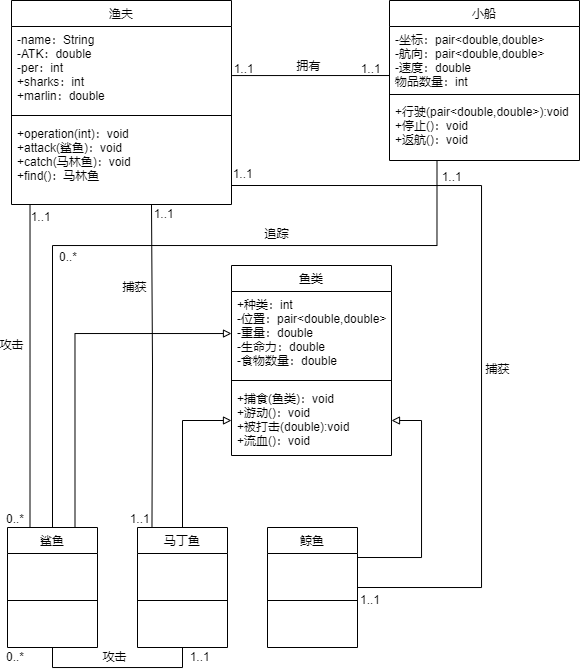

The diagram above was exported from draw.io. Its source (the exported page's mxGraphModel, read from the mxfile embedded in the PNG):
<mxGraphModel dx="757" dy="681" grid="1" gridSize="10" guides="1" tooltips="1" connect="1" arrows="1" fold="1" page="1" pageScale="1" pageWidth="827" pageHeight="1169" math="0" shadow="0">
  <root>
    <mxCell id="WIyWlLk6GJQsqaUBKTNV-0" />
    <mxCell id="WIyWlLk6GJQsqaUBKTNV-1" parent="WIyWlLk6GJQsqaUBKTNV-0" />
    <mxCell id="zkfFHV4jXpPFQw0GAbJ--0" value="渔夫" style="swimlane;fontStyle=0;align=center;verticalAlign=top;childLayout=stackLayout;horizontal=1;startSize=26;horizontalStack=0;resizeParent=1;resizeLast=0;collapsible=1;marginBottom=0;rounded=0;shadow=0;strokeWidth=1;" parent="WIyWlLk6GJQsqaUBKTNV-1" vertex="1">
      <mxGeometry x="130" y="95" width="220" height="204" as="geometry">
        <mxRectangle x="220" y="120" width="160" height="26" as="alternateBounds" />
      </mxGeometry>
    </mxCell>
    <mxCell id="zkfFHV4jXpPFQw0GAbJ--1" value="-name：String&#10;-ATK：double&#10;-per：int&#10;+sharks：int&#10;+marlin：double" style="text;align=left;verticalAlign=top;spacingLeft=4;spacingRight=4;overflow=hidden;rotatable=0;points=[[0,0.5],[1,0.5]];portConstraint=eastwest;" parent="zkfFHV4jXpPFQw0GAbJ--0" vertex="1">
      <mxGeometry y="26" width="220" height="84" as="geometry" />
    </mxCell>
    <mxCell id="zkfFHV4jXpPFQw0GAbJ--4" value="" style="line;html=1;strokeWidth=1;align=left;verticalAlign=middle;spacingTop=-1;spacingLeft=3;spacingRight=3;rotatable=0;labelPosition=right;points=[];portConstraint=eastwest;" parent="zkfFHV4jXpPFQw0GAbJ--0" vertex="1">
      <mxGeometry y="110" width="220" height="10" as="geometry" />
    </mxCell>
    <mxCell id="X20gtcUfwNCiRxj-0ldQ-1" value="+operation(int)：void&#10;+attack(鲨鱼)：void&#10;+catch(马林鱼)：void&#10;+find()：马林鱼" style="text;align=left;verticalAlign=top;spacingLeft=4;spacingRight=4;overflow=hidden;rotatable=0;points=[[0,0.5],[1,0.5]];portConstraint=eastwest;" vertex="1" parent="zkfFHV4jXpPFQw0GAbJ--0">
      <mxGeometry y="120" width="220" height="84" as="geometry" />
    </mxCell>
    <mxCell id="X20gtcUfwNCiRxj-0ldQ-14" style="edgeStyle=orthogonalEdgeStyle;rounded=0;orthogonalLoop=1;jettySize=auto;html=1;exitX=0.5;exitY=1;exitDx=0;exitDy=0;entryX=0.5;entryY=1;entryDx=0;entryDy=0;endArrow=none;endFill=0;" edge="1" parent="WIyWlLk6GJQsqaUBKTNV-1" source="zkfFHV4jXpPFQw0GAbJ--13" target="X20gtcUfwNCiRxj-0ldQ-11">
      <mxGeometry relative="1" as="geometry" />
    </mxCell>
    <mxCell id="X20gtcUfwNCiRxj-0ldQ-21" style="edgeStyle=orthogonalEdgeStyle;rounded=0;orthogonalLoop=1;jettySize=auto;html=1;exitX=0.25;exitY=0;exitDx=0;exitDy=0;endArrow=none;endFill=0;" edge="1" parent="WIyWlLk6GJQsqaUBKTNV-1" source="zkfFHV4jXpPFQw0GAbJ--13">
      <mxGeometry relative="1" as="geometry">
        <mxPoint x="148.51724137931035" y="300.0000000000001" as="targetPoint" />
      </mxGeometry>
    </mxCell>
    <mxCell id="X20gtcUfwNCiRxj-0ldQ-28" style="edgeStyle=orthogonalEdgeStyle;rounded=0;orthogonalLoop=1;jettySize=auto;html=1;exitX=0.5;exitY=0;exitDx=0;exitDy=0;entryX=0.25;entryY=1;entryDx=0;entryDy=0;endArrow=none;endFill=0;" edge="1" parent="WIyWlLk6GJQsqaUBKTNV-1" source="zkfFHV4jXpPFQw0GAbJ--13" target="zkfFHV4jXpPFQw0GAbJ--17">
      <mxGeometry relative="1" as="geometry">
        <Array as="points">
          <mxPoint x="171" y="340" />
          <mxPoint x="555" y="340" />
        </Array>
      </mxGeometry>
    </mxCell>
    <mxCell id="X20gtcUfwNCiRxj-0ldQ-36" style="edgeStyle=orthogonalEdgeStyle;rounded=0;orthogonalLoop=1;jettySize=auto;html=1;exitX=0.75;exitY=0;exitDx=0;exitDy=0;endArrow=block;endFill=0;" edge="1" parent="WIyWlLk6GJQsqaUBKTNV-1" source="zkfFHV4jXpPFQw0GAbJ--13" target="X20gtcUfwNCiRxj-0ldQ-3">
      <mxGeometry relative="1" as="geometry" />
    </mxCell>
    <mxCell id="zkfFHV4jXpPFQw0GAbJ--13" value="鲨鱼" style="swimlane;fontStyle=0;align=center;verticalAlign=top;childLayout=stackLayout;horizontal=1;startSize=26;horizontalStack=0;resizeParent=1;resizeLast=0;collapsible=1;marginBottom=0;rounded=0;shadow=0;strokeWidth=1;" parent="WIyWlLk6GJQsqaUBKTNV-1" vertex="1">
      <mxGeometry x="126" y="622" width="90" height="120" as="geometry">
        <mxRectangle x="340" y="380" width="170" height="26" as="alternateBounds" />
      </mxGeometry>
    </mxCell>
    <mxCell id="X20gtcUfwNCiRxj-0ldQ-7" value="" style="line;html=1;strokeWidth=1;align=left;verticalAlign=middle;spacingTop=-1;spacingLeft=3;spacingRight=3;rotatable=0;labelPosition=right;points=[];portConstraint=eastwest;" vertex="1" parent="zkfFHV4jXpPFQw0GAbJ--13">
      <mxGeometry y="26" width="90" height="94" as="geometry" />
    </mxCell>
    <mxCell id="zkfFHV4jXpPFQw0GAbJ--17" value="小船" style="swimlane;fontStyle=0;align=center;verticalAlign=top;childLayout=stackLayout;horizontal=1;startSize=26;horizontalStack=0;resizeParent=1;resizeLast=0;collapsible=1;marginBottom=0;rounded=0;shadow=0;strokeWidth=1;" parent="WIyWlLk6GJQsqaUBKTNV-1" vertex="1">
      <mxGeometry x="508" y="95" width="190" height="160" as="geometry">
        <mxRectangle x="550" y="140" width="160" height="26" as="alternateBounds" />
      </mxGeometry>
    </mxCell>
    <mxCell id="zkfFHV4jXpPFQw0GAbJ--18" value="-坐标：pair&lt;double,double&gt;&#10;-航向：pair&lt;double,double&gt;&#10;-速度：double&#10;物品数量：int" style="text;align=left;verticalAlign=top;spacingLeft=4;spacingRight=4;overflow=hidden;rotatable=0;points=[[0,0.5],[1,0.5]];portConstraint=eastwest;" parent="zkfFHV4jXpPFQw0GAbJ--17" vertex="1">
      <mxGeometry y="26" width="190" height="64" as="geometry" />
    </mxCell>
    <mxCell id="zkfFHV4jXpPFQw0GAbJ--23" value="" style="line;html=1;strokeWidth=1;align=left;verticalAlign=middle;spacingTop=-1;spacingLeft=3;spacingRight=3;rotatable=0;labelPosition=right;points=[];portConstraint=eastwest;" parent="zkfFHV4jXpPFQw0GAbJ--17" vertex="1">
      <mxGeometry y="90" width="190" height="8" as="geometry" />
    </mxCell>
    <mxCell id="zkfFHV4jXpPFQw0GAbJ--24" value="+行驶(pair&lt;double,double&gt;):void&#10;+停止()：void&#10;+返航()：void" style="text;align=left;verticalAlign=top;spacingLeft=4;spacingRight=4;overflow=hidden;rotatable=0;points=[[0,0.5],[1,0.5]];portConstraint=eastwest;" parent="zkfFHV4jXpPFQw0GAbJ--17" vertex="1">
      <mxGeometry y="98" width="190" height="52" as="geometry" />
    </mxCell>
    <mxCell id="zkfFHV4jXpPFQw0GAbJ--26" value="" style="endArrow=none;shadow=0;strokeWidth=1;rounded=0;curved=0;endFill=0;edgeStyle=elbowEdgeStyle;elbow=vertical;exitX=1.003;exitY=0.584;exitDx=0;exitDy=0;exitPerimeter=0;" parent="WIyWlLk6GJQsqaUBKTNV-1" source="zkfFHV4jXpPFQw0GAbJ--1" edge="1">
      <mxGeometry x="0.5" y="41" relative="1" as="geometry">
        <mxPoint x="380" y="170.27586206896558" as="sourcePoint" />
        <mxPoint x="508" y="170.27586206896558" as="targetPoint" />
        <mxPoint x="-40" y="32" as="offset" />
      </mxGeometry>
    </mxCell>
    <mxCell id="zkfFHV4jXpPFQw0GAbJ--27" value="1..1" style="resizable=0;align=left;verticalAlign=bottom;labelBackgroundColor=none;fontSize=12;" parent="zkfFHV4jXpPFQw0GAbJ--26" connectable="0" vertex="1">
      <mxGeometry x="-1" relative="1" as="geometry">
        <mxPoint y="2" as="offset" />
      </mxGeometry>
    </mxCell>
    <mxCell id="zkfFHV4jXpPFQw0GAbJ--28" value="1..1" style="resizable=0;align=right;verticalAlign=bottom;labelBackgroundColor=none;fontSize=12;" parent="zkfFHV4jXpPFQw0GAbJ--26" connectable="0" vertex="1">
      <mxGeometry x="1" relative="1" as="geometry">
        <mxPoint x="-7" y="2" as="offset" />
      </mxGeometry>
    </mxCell>
    <mxCell id="zkfFHV4jXpPFQw0GAbJ--29" value="拥有" style="text;html=1;resizable=0;points=[];;align=center;verticalAlign=middle;labelBackgroundColor=none;rounded=0;shadow=0;strokeWidth=1;fontSize=12;" parent="zkfFHV4jXpPFQw0GAbJ--26" vertex="1" connectable="0">
      <mxGeometry x="0.5" y="49" relative="1" as="geometry">
        <mxPoint x="-42" y="40" as="offset" />
      </mxGeometry>
    </mxCell>
    <mxCell id="X20gtcUfwNCiRxj-0ldQ-2" value="鱼类" style="swimlane;fontStyle=0;align=center;verticalAlign=top;childLayout=stackLayout;horizontal=1;startSize=26;horizontalStack=0;resizeParent=1;resizeLast=0;collapsible=1;marginBottom=0;rounded=0;shadow=0;strokeWidth=1;" vertex="1" parent="WIyWlLk6GJQsqaUBKTNV-1">
      <mxGeometry x="350" y="360" width="160" height="190" as="geometry">
        <mxRectangle x="220" y="120" width="160" height="26" as="alternateBounds" />
      </mxGeometry>
    </mxCell>
    <mxCell id="X20gtcUfwNCiRxj-0ldQ-3" value="+种类：int&#10;-位置：pair&lt;double,double&gt;&#10;-重量：double&#10;-生命力：double&#10;-食物数量：double" style="text;align=left;verticalAlign=top;spacingLeft=4;spacingRight=4;overflow=hidden;rotatable=0;points=[[0,0.5],[1,0.5]];portConstraint=eastwest;" vertex="1" parent="X20gtcUfwNCiRxj-0ldQ-2">
      <mxGeometry y="26" width="160" height="84" as="geometry" />
    </mxCell>
    <mxCell id="X20gtcUfwNCiRxj-0ldQ-4" value="" style="line;html=1;strokeWidth=1;align=left;verticalAlign=middle;spacingTop=-1;spacingLeft=3;spacingRight=3;rotatable=0;labelPosition=right;points=[];portConstraint=eastwest;" vertex="1" parent="X20gtcUfwNCiRxj-0ldQ-2">
      <mxGeometry y="110" width="160" height="10" as="geometry" />
    </mxCell>
    <mxCell id="X20gtcUfwNCiRxj-0ldQ-5" value="+捕食(鱼类)：void&#10;+游动()：void&#10;+被打击(double):void&#10;+流血()：void" style="text;align=left;verticalAlign=top;spacingLeft=4;spacingRight=4;overflow=hidden;rotatable=0;points=[[0,0.5],[1,0.5]];portConstraint=eastwest;" vertex="1" parent="X20gtcUfwNCiRxj-0ldQ-2">
      <mxGeometry y="120" width="160" height="70" as="geometry" />
    </mxCell>
    <mxCell id="X20gtcUfwNCiRxj-0ldQ-31" style="edgeStyle=orthogonalEdgeStyle;rounded=0;orthogonalLoop=1;jettySize=auto;html=1;exitX=1;exitY=0.25;exitDx=0;exitDy=0;entryX=1;entryY=0.5;entryDx=0;entryDy=0;endArrow=block;endFill=0;" edge="1" parent="WIyWlLk6GJQsqaUBKTNV-1" source="X20gtcUfwNCiRxj-0ldQ-8" target="X20gtcUfwNCiRxj-0ldQ-5">
      <mxGeometry relative="1" as="geometry">
        <Array as="points">
          <mxPoint x="540" y="652" />
          <mxPoint x="540" y="515" />
        </Array>
      </mxGeometry>
    </mxCell>
    <mxCell id="X20gtcUfwNCiRxj-0ldQ-8" value="鲸鱼" style="swimlane;fontStyle=0;align=center;verticalAlign=top;childLayout=stackLayout;horizontal=1;startSize=26;horizontalStack=0;resizeParent=1;resizeLast=0;collapsible=1;marginBottom=0;rounded=0;shadow=0;strokeWidth=1;" vertex="1" parent="WIyWlLk6GJQsqaUBKTNV-1">
      <mxGeometry x="386" y="622" width="90" height="120" as="geometry">
        <mxRectangle x="340" y="380" width="170" height="26" as="alternateBounds" />
      </mxGeometry>
    </mxCell>
    <mxCell id="X20gtcUfwNCiRxj-0ldQ-10" value="" style="line;html=1;strokeWidth=1;align=left;verticalAlign=middle;spacingTop=-1;spacingLeft=3;spacingRight=3;rotatable=0;labelPosition=right;points=[];portConstraint=eastwest;" vertex="1" parent="X20gtcUfwNCiRxj-0ldQ-8">
      <mxGeometry y="26" width="90" height="94" as="geometry" />
    </mxCell>
    <mxCell id="X20gtcUfwNCiRxj-0ldQ-35" style="edgeStyle=orthogonalEdgeStyle;rounded=0;orthogonalLoop=1;jettySize=auto;html=1;exitX=0.5;exitY=0;exitDx=0;exitDy=0;entryX=0;entryY=0.5;entryDx=0;entryDy=0;endArrow=block;endFill=0;" edge="1" parent="WIyWlLk6GJQsqaUBKTNV-1" source="X20gtcUfwNCiRxj-0ldQ-11" target="X20gtcUfwNCiRxj-0ldQ-5">
      <mxGeometry relative="1" as="geometry" />
    </mxCell>
    <mxCell id="X20gtcUfwNCiRxj-0ldQ-11" value="马丁鱼" style="swimlane;fontStyle=0;align=center;verticalAlign=top;childLayout=stackLayout;horizontal=1;startSize=26;horizontalStack=0;resizeParent=1;resizeLast=0;collapsible=1;marginBottom=0;rounded=0;shadow=0;strokeWidth=1;" vertex="1" parent="WIyWlLk6GJQsqaUBKTNV-1">
      <mxGeometry x="256" y="622" width="90" height="120" as="geometry">
        <mxRectangle x="340" y="380" width="170" height="26" as="alternateBounds" />
      </mxGeometry>
    </mxCell>
    <mxCell id="X20gtcUfwNCiRxj-0ldQ-13" value="" style="line;html=1;strokeWidth=1;align=left;verticalAlign=middle;spacingTop=-1;spacingLeft=3;spacingRight=3;rotatable=0;labelPosition=right;points=[];portConstraint=eastwest;" vertex="1" parent="X20gtcUfwNCiRxj-0ldQ-11">
      <mxGeometry y="26" width="90" height="94" as="geometry" />
    </mxCell>
    <mxCell id="X20gtcUfwNCiRxj-0ldQ-15" value="0..*" style="resizable=0;align=left;verticalAlign=bottom;labelBackgroundColor=none;fontSize=12;" connectable="0" vertex="1" parent="WIyWlLk6GJQsqaUBKTNV-1">
      <mxGeometry x="122.99862068965513" y="622.0044827586208" as="geometry" />
    </mxCell>
    <mxCell id="X20gtcUfwNCiRxj-0ldQ-17" value="攻击" style="text;html=1;resizable=0;points=[];;align=center;verticalAlign=middle;labelBackgroundColor=none;rounded=0;shadow=0;strokeWidth=1;fontSize=12;" vertex="1" connectable="0" parent="WIyWlLk6GJQsqaUBKTNV-1">
      <mxGeometry x="233.00034482758605" y="752.0044827586207" as="geometry" />
    </mxCell>
    <mxCell id="X20gtcUfwNCiRxj-0ldQ-18" value="0..*" style="resizable=0;align=left;verticalAlign=bottom;labelBackgroundColor=none;fontSize=12;" connectable="0" vertex="1" parent="WIyWlLk6GJQsqaUBKTNV-1">
      <mxGeometry x="122.99862068965513" y="760.0044827586208" as="geometry" />
    </mxCell>
    <mxCell id="X20gtcUfwNCiRxj-0ldQ-19" value="1..1" style="resizable=0;align=right;verticalAlign=bottom;labelBackgroundColor=none;fontSize=12;" connectable="0" vertex="1" parent="WIyWlLk6GJQsqaUBKTNV-1">
      <mxGeometry x="330" y="760.0089655172413" as="geometry" />
    </mxCell>
    <mxCell id="X20gtcUfwNCiRxj-0ldQ-22" value="攻击" style="text;html=1;resizable=0;points=[];;align=center;verticalAlign=middle;labelBackgroundColor=none;rounded=0;shadow=0;strokeWidth=1;fontSize=12;" vertex="1" connectable="0" parent="WIyWlLk6GJQsqaUBKTNV-1">
      <mxGeometry x="130" y="440" as="geometry" />
    </mxCell>
    <mxCell id="X20gtcUfwNCiRxj-0ldQ-23" value="1..1" style="resizable=0;align=right;verticalAlign=bottom;labelBackgroundColor=none;fontSize=12;" connectable="0" vertex="1" parent="WIyWlLk6GJQsqaUBKTNV-1">
      <mxGeometry x="170.99965517241395" y="320.0044827586206" as="geometry" />
    </mxCell>
    <mxCell id="X20gtcUfwNCiRxj-0ldQ-24" style="edgeStyle=orthogonalEdgeStyle;rounded=0;orthogonalLoop=1;jettySize=auto;html=1;exitX=0.25;exitY=0;exitDx=0;exitDy=0;endArrow=none;endFill=0;" edge="1" parent="WIyWlLk6GJQsqaUBKTNV-1">
      <mxGeometry relative="1" as="geometry">
        <mxPoint x="269.99724137931037" y="299.0000000000001" as="targetPoint" />
        <mxPoint x="270.48" y="621" as="sourcePoint" />
      </mxGeometry>
    </mxCell>
    <mxCell id="X20gtcUfwNCiRxj-0ldQ-25" value="1..1" style="resizable=0;align=right;verticalAlign=bottom;labelBackgroundColor=none;fontSize=12;" connectable="0" vertex="1" parent="WIyWlLk6GJQsqaUBKTNV-1">
      <mxGeometry x="269.99965517241395" y="622.0044827586206" as="geometry" />
    </mxCell>
    <mxCell id="X20gtcUfwNCiRxj-0ldQ-26" value="1..1" style="resizable=0;align=right;verticalAlign=bottom;labelBackgroundColor=none;fontSize=12;" connectable="0" vertex="1" parent="WIyWlLk6GJQsqaUBKTNV-1">
      <mxGeometry x="293.99965517241395" y="317.0044827586206" as="geometry" />
    </mxCell>
    <mxCell id="X20gtcUfwNCiRxj-0ldQ-27" value="捕获" style="text;html=1;resizable=0;points=[];;align=center;verticalAlign=middle;labelBackgroundColor=none;rounded=0;shadow=0;strokeWidth=1;fontSize=12;" vertex="1" connectable="0" parent="WIyWlLk6GJQsqaUBKTNV-1">
      <mxGeometry x="147" y="388" as="geometry">
        <mxPoint x="106" y="-6" as="offset" />
      </mxGeometry>
    </mxCell>
    <mxCell id="X20gtcUfwNCiRxj-0ldQ-29" value="追踪" style="text;html=1;resizable=0;points=[];;align=center;verticalAlign=middle;labelBackgroundColor=none;rounded=0;shadow=0;strokeWidth=1;fontSize=12;" vertex="1" connectable="0" parent="WIyWlLk6GJQsqaUBKTNV-1">
      <mxGeometry x="140" y="450" as="geometry">
        <mxPoint x="255" y="-121" as="offset" />
      </mxGeometry>
    </mxCell>
    <mxCell id="X20gtcUfwNCiRxj-0ldQ-30" value="1..1" style="resizable=0;align=right;verticalAlign=bottom;labelBackgroundColor=none;fontSize=12;" connectable="0" vertex="1" parent="WIyWlLk6GJQsqaUBKTNV-1">
      <mxGeometry x="581.9996551724139" y="280.0044827586206" as="geometry" />
    </mxCell>
    <mxCell id="X20gtcUfwNCiRxj-0ldQ-32" style="edgeStyle=orthogonalEdgeStyle;rounded=0;orthogonalLoop=1;jettySize=auto;html=1;exitX=1;exitY=0.5;exitDx=0;exitDy=0;endArrow=none;endFill=0;" edge="1" parent="WIyWlLk6GJQsqaUBKTNV-1" source="X20gtcUfwNCiRxj-0ldQ-8">
      <mxGeometry relative="1" as="geometry">
        <mxPoint x="350" y="280" as="targetPoint" />
        <Array as="points">
          <mxPoint x="600" y="682" />
          <mxPoint x="600" y="280" />
        </Array>
      </mxGeometry>
    </mxCell>
    <mxCell id="X20gtcUfwNCiRxj-0ldQ-33" value="捕获" style="text;html=1;resizable=0;points=[];;align=center;verticalAlign=middle;labelBackgroundColor=none;rounded=0;shadow=0;strokeWidth=1;fontSize=12;" vertex="1" connectable="0" parent="WIyWlLk6GJQsqaUBKTNV-1">
      <mxGeometry x="510" y="470" as="geometry">
        <mxPoint x="106" y="-6" as="offset" />
      </mxGeometry>
    </mxCell>
    <mxCell id="X20gtcUfwNCiRxj-0ldQ-37" value="0..*" style="resizable=0;align=left;verticalAlign=bottom;labelBackgroundColor=none;fontSize=12;" connectable="0" vertex="1" parent="WIyWlLk6GJQsqaUBKTNV-1">
      <mxGeometry x="175.99862068965513" y="360.00448275862084" as="geometry" />
    </mxCell>
    <mxCell id="X20gtcUfwNCiRxj-0ldQ-38" value="1..1" style="resizable=0;align=left;verticalAlign=bottom;labelBackgroundColor=none;fontSize=12;" connectable="0" vertex="1" parent="WIyWlLk6GJQsqaUBKTNV-1">
      <mxGeometry x="349.63848275862074" y="277.0344827586208" as="geometry" />
    </mxCell>
    <mxCell id="X20gtcUfwNCiRxj-0ldQ-39" value="1..1" style="resizable=0;align=left;verticalAlign=bottom;labelBackgroundColor=none;fontSize=12;" connectable="0" vertex="1" parent="WIyWlLk6GJQsqaUBKTNV-1">
      <mxGeometry x="477" y="703" as="geometry" />
    </mxCell>
  </root>
</mxGraphModel>